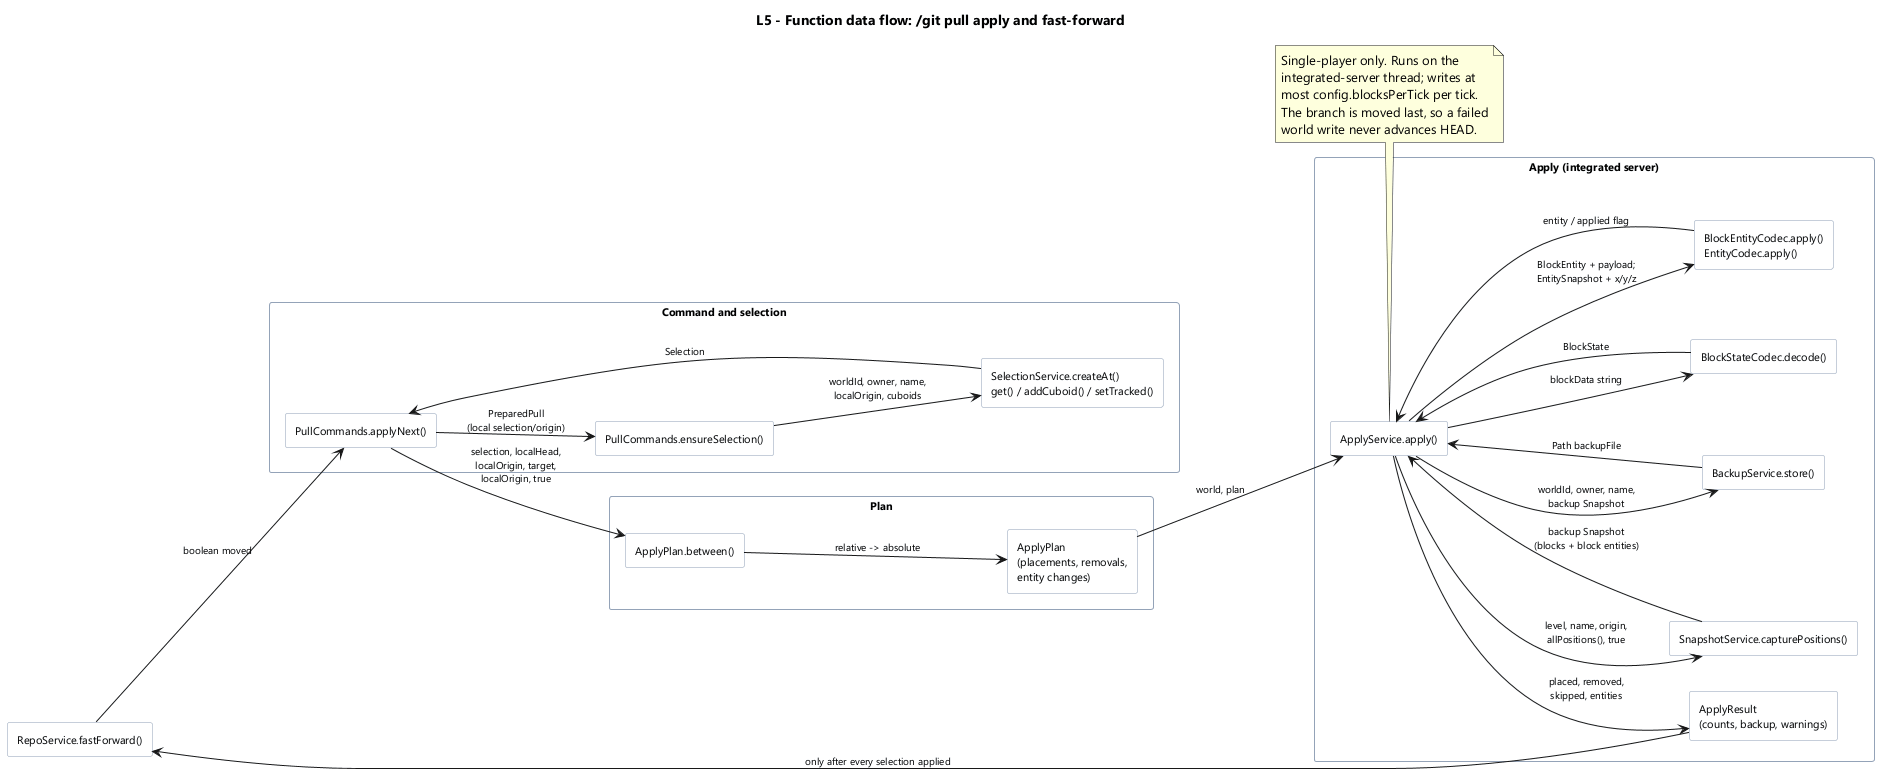

The diagram above was rendered by PlantUML. Its source (embedded in the PNG):
@startuml
skinparam shadowing false
skinparam defaultFontName "Segoe UI"
skinparam packageStyle rectangle
skinparam rectangle {
  BackgroundColor #F8FAFC
  BorderColor #94A3B8
  FontSize 11
}
skinparam ArrowFontSize 10
hide stereotype
left to right direction

title L5 - Function data flow: /git pull apply and fast-forward

package "Command and selection" {
  rectangle "PullCommands.applyNext()" as applynext
  rectangle "PullCommands.ensureSelection()" as ensure
  rectangle "SelectionService.createAt()\nget() / addCuboid() / setTracked()" as selection
}

package "Plan" {
  rectangle "ApplyPlan.between()" as between
  rectangle "ApplyPlan\n(placements, removals,\nentity changes)" as applyplan
}

package "Apply (integrated server)" {
  rectangle "ApplyService.apply()" as apply
  rectangle "SnapshotService.capturePositions()" as cappos
  rectangle "BackupService.store()" as bstore
  rectangle "BlockStateCodec.decode()" as bsdecode
  rectangle "BlockEntityCodec.apply()\nEntityCodec.apply()" as entitycodec
  rectangle "ApplyResult\n(counts, backup, warnings)" as result
}

rectangle "RepoService.fastForward()" as ff

applynext --> ensure : "PreparedPull\n(local selection/origin)"
ensure --> selection : "worldId, owner, name,\nlocalOrigin, cuboids"
selection --> applynext : "Selection"
applynext --> between : "selection, localHead,\nlocalOrigin, target,\nlocalOrigin, true"
between --> applyplan : "relative -> absolute"
applyplan --> apply : "world, plan"
apply --> cappos : "level, name, origin,\nallPositions(), true"
cappos --> apply : "backup Snapshot\n(blocks + block entities)"
apply --> bstore : "worldId, owner, name,\nbackup Snapshot"
bstore --> apply : "Path backupFile"
apply --> bsdecode : "blockData string"
bsdecode --> apply : "BlockState"
apply --> entitycodec : "BlockEntity + payload;\nEntitySnapshot + x/y/z"
entitycodec --> apply : "entity / applied flag"
apply --> result : "placed, removed,\nskipped, entities"
result --> ff : "only after every selection applied"
ff --> applynext : "boolean moved"

note bottom of apply
  Single-player only. Runs on the
  integrated-server thread; writes at
  most config.blocksPerTick per tick.
  The branch is moved last, so a failed
  world write never advances HEAD.
end note

@enduml